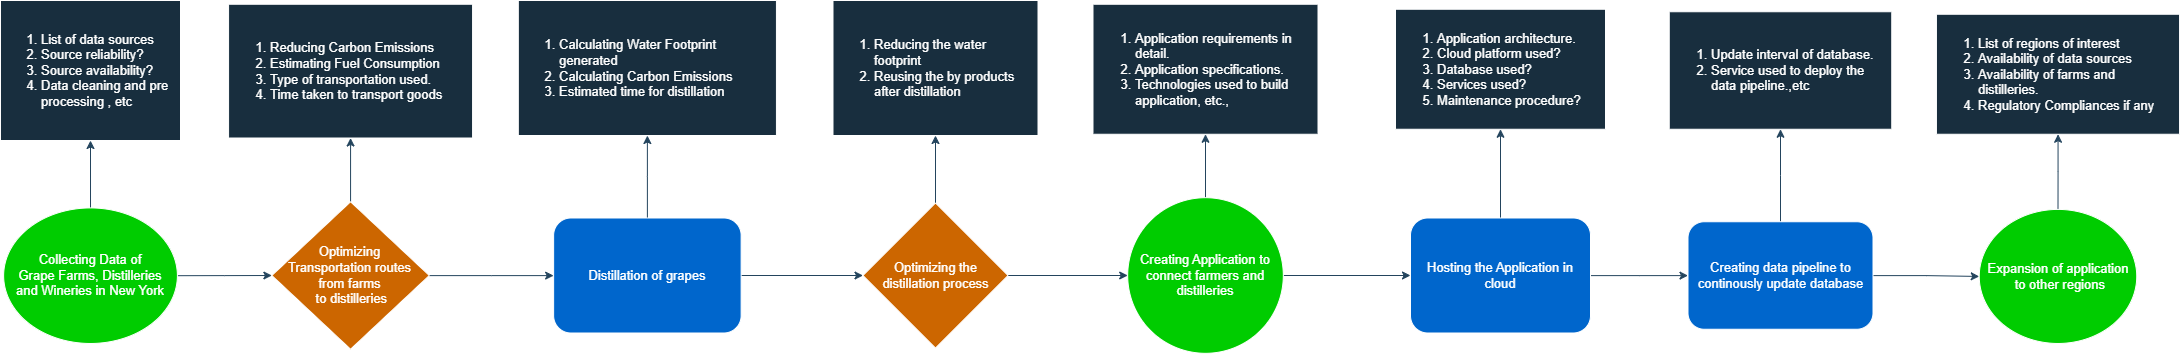

The diagram above was exported from draw.io. Its source (the exported page's mxGraphModel, read from the mxfile embedded in the PNG):
<mxGraphModel dx="2333" dy="1160" grid="1" gridSize="10" guides="1" tooltips="1" connect="1" arrows="1" fold="1" page="1" pageScale="1" pageWidth="1169" pageHeight="827" background="#ffffff" math="0" shadow="0">
  <root>
    <mxCell id="0" />
    <mxCell id="1" parent="0" />
    <mxCell id="MHOpuRZNQ5yxsq9dJW3t-8" value="" style="edgeStyle=orthogonalEdgeStyle;rounded=0;orthogonalLoop=1;jettySize=auto;html=1;entryX=0;entryY=0.5;entryDx=0;entryDy=0;labelBackgroundColor=none;strokeColor=#23445D;fontColor=default;exitX=1;exitY=0.5;exitDx=0;exitDy=0;fontSize=13;" edge="1" parent="1" source="MHOpuRZNQ5yxsq9dJW3t-54" target="MHOpuRZNQ5yxsq9dJW3t-45">
      <mxGeometry relative="1" as="geometry">
        <mxPoint x="320" y="505" as="sourcePoint" />
        <mxPoint x="398.1300000000001" y="505" as="targetPoint" />
      </mxGeometry>
    </mxCell>
    <mxCell id="MHOpuRZNQ5yxsq9dJW3t-35" value="" style="edgeStyle=orthogonalEdgeStyle;rounded=0;orthogonalLoop=1;jettySize=auto;html=1;labelBackgroundColor=none;strokeColor=#23445D;fontColor=default;entryX=0.5;entryY=1;entryDx=0;entryDy=0;fontSize=13;" edge="1" parent="1" source="MHOpuRZNQ5yxsq9dJW3t-54" target="MHOpuRZNQ5yxsq9dJW3t-43">
      <mxGeometry relative="1" as="geometry">
        <mxPoint x="225" y="447.5" as="sourcePoint" />
        <mxPoint x="225" y="320" as="targetPoint" />
      </mxGeometry>
    </mxCell>
    <mxCell id="MHOpuRZNQ5yxsq9dJW3t-10" value="" style="edgeStyle=orthogonalEdgeStyle;rounded=0;orthogonalLoop=1;jettySize=auto;html=1;labelBackgroundColor=none;strokeColor=#23445D;fontColor=default;entryX=0.5;entryY=1;entryDx=0;entryDy=0;fontSize=13;" edge="1" parent="1" source="MHOpuRZNQ5yxsq9dJW3t-45" target="MHOpuRZNQ5yxsq9dJW3t-44">
      <mxGeometry relative="1" as="geometry">
        <mxPoint x="484.375" y="447.5" as="sourcePoint" />
        <mxPoint x="484.375" y="320" as="targetPoint" />
      </mxGeometry>
    </mxCell>
    <mxCell id="MHOpuRZNQ5yxsq9dJW3t-12" value="" style="edgeStyle=orthogonalEdgeStyle;rounded=0;orthogonalLoop=1;jettySize=auto;html=1;labelBackgroundColor=none;strokeColor=#23445D;fontColor=default;fontSize=13;" edge="1" parent="1" source="MHOpuRZNQ5yxsq9dJW3t-45" target="MHOpuRZNQ5yxsq9dJW3t-11">
      <mxGeometry relative="1" as="geometry">
        <mxPoint x="570.6200000000001" y="505" as="sourcePoint" />
      </mxGeometry>
    </mxCell>
    <mxCell id="MHOpuRZNQ5yxsq9dJW3t-14" value="" style="edgeStyle=orthogonalEdgeStyle;rounded=0;orthogonalLoop=1;jettySize=auto;html=1;labelBackgroundColor=none;strokeColor=#23445D;fontColor=default;entryX=0.5;entryY=1;entryDx=0;entryDy=0;fontSize=13;" edge="1" parent="1" source="MHOpuRZNQ5yxsq9dJW3t-11" target="MHOpuRZNQ5yxsq9dJW3t-50">
      <mxGeometry relative="1" as="geometry">
        <mxPoint x="781.9000000000001" y="320" as="targetPoint" />
      </mxGeometry>
    </mxCell>
    <mxCell id="MHOpuRZNQ5yxsq9dJW3t-19" value="" style="edgeStyle=orthogonalEdgeStyle;rounded=0;orthogonalLoop=1;jettySize=auto;html=1;labelBackgroundColor=none;strokeColor=#23445D;fontColor=default;entryX=0;entryY=0.5;entryDx=0;entryDy=0;fontSize=13;" edge="1" parent="1" source="MHOpuRZNQ5yxsq9dJW3t-11" target="MHOpuRZNQ5yxsq9dJW3t-48">
      <mxGeometry relative="1" as="geometry">
        <mxPoint x="980" y="505" as="targetPoint" />
      </mxGeometry>
    </mxCell>
    <mxCell id="MHOpuRZNQ5yxsq9dJW3t-11" value="&lt;font style=&quot;font-size: 13px;&quot;&gt;Distillation of grapes&lt;/font&gt;" style="whiteSpace=wrap;html=1;rounded=1;fontSize=13;labelBackgroundColor=none;fillColor=#0066CC;strokeColor=#FFFFFF;fontColor=#FFFFFF;fillStyle=solid;" vertex="1" parent="1">
      <mxGeometry x="688.13" y="447.5" width="187.5" height="115" as="geometry" />
    </mxCell>
    <mxCell id="MHOpuRZNQ5yxsq9dJW3t-21" value="" style="edgeStyle=orthogonalEdgeStyle;rounded=0;orthogonalLoop=1;jettySize=auto;html=1;labelBackgroundColor=none;strokeColor=#23445D;fontColor=default;exitX=1;exitY=0.5;exitDx=0;exitDy=0;entryX=0;entryY=0.5;entryDx=0;entryDy=0;fontSize=13;" edge="1" parent="1" source="MHOpuRZNQ5yxsq9dJW3t-48" target="MHOpuRZNQ5yxsq9dJW3t-52">
      <mxGeometry relative="1" as="geometry">
        <mxPoint x="1160" y="505" as="sourcePoint" />
        <mxPoint x="1240" y="505.0999999999999" as="targetPoint" />
      </mxGeometry>
    </mxCell>
    <mxCell id="MHOpuRZNQ5yxsq9dJW3t-23" value="" style="edgeStyle=orthogonalEdgeStyle;rounded=0;orthogonalLoop=1;jettySize=auto;html=1;labelBackgroundColor=none;strokeColor=#23445D;fontColor=default;exitX=0.5;exitY=0;exitDx=0;exitDy=0;entryX=0.5;entryY=1;entryDx=0;entryDy=0;fontSize=13;" edge="1" parent="1" source="MHOpuRZNQ5yxsq9dJW3t-48" target="MHOpuRZNQ5yxsq9dJW3t-51">
      <mxGeometry relative="1" as="geometry">
        <mxPoint x="1070" y="445" as="sourcePoint" />
        <mxPoint x="1070" y="320" as="targetPoint" />
      </mxGeometry>
    </mxCell>
    <mxCell id="MHOpuRZNQ5yxsq9dJW3t-25" value="" style="edgeStyle=orthogonalEdgeStyle;rounded=0;orthogonalLoop=1;jettySize=auto;html=1;labelBackgroundColor=none;strokeColor=#23445D;fontColor=default;exitX=0.5;exitY=0;exitDx=0;exitDy=0;fontSize=13;" edge="1" parent="1" source="MHOpuRZNQ5yxsq9dJW3t-52" target="MHOpuRZNQ5yxsq9dJW3t-24">
      <mxGeometry relative="1" as="geometry">
        <mxPoint x="1340" y="446.25" as="sourcePoint" />
      </mxGeometry>
    </mxCell>
    <mxCell id="MHOpuRZNQ5yxsq9dJW3t-27" value="" style="edgeStyle=orthogonalEdgeStyle;rounded=0;orthogonalLoop=1;jettySize=auto;html=1;labelBackgroundColor=none;strokeColor=#23445D;fontColor=default;exitX=1;exitY=0.5;exitDx=0;exitDy=0;fontSize=13;" edge="1" parent="1" source="MHOpuRZNQ5yxsq9dJW3t-52" target="MHOpuRZNQ5yxsq9dJW3t-26">
      <mxGeometry relative="1" as="geometry">
        <mxPoint x="1440" y="505.0999999999999" as="sourcePoint" />
      </mxGeometry>
    </mxCell>
    <mxCell id="MHOpuRZNQ5yxsq9dJW3t-24" value="&lt;ol style=&quot;font-size: 13px;&quot;&gt;&lt;li style=&quot;font-size: 13px;&quot;&gt;Application requirements in detail.&lt;/li&gt;&lt;li style=&quot;font-size: 13px;&quot;&gt;Application specifications.&lt;/li&gt;&lt;li style=&quot;font-size: 13px;&quot;&gt;Technologies used to build application, etc.,&lt;/li&gt;&lt;/ol&gt;" style="whiteSpace=wrap;html=1;fontSize=13;rounded=0;align=left;labelBackgroundColor=none;fillColor=#182E3E;strokeColor=#FFFFFF;fontColor=#FFFFFF;" vertex="1" parent="1">
      <mxGeometry x="1227.5" y="233.75" width="225" height="130" as="geometry" />
    </mxCell>
    <mxCell id="MHOpuRZNQ5yxsq9dJW3t-29" value="" style="edgeStyle=orthogonalEdgeStyle;rounded=0;orthogonalLoop=1;jettySize=auto;html=1;labelBackgroundColor=none;strokeColor=#23445D;fontColor=default;fontSize=13;" edge="1" parent="1" source="MHOpuRZNQ5yxsq9dJW3t-26" target="MHOpuRZNQ5yxsq9dJW3t-28">
      <mxGeometry relative="1" as="geometry" />
    </mxCell>
    <mxCell id="MHOpuRZNQ5yxsq9dJW3t-31" value="" style="edgeStyle=orthogonalEdgeStyle;rounded=0;orthogonalLoop=1;jettySize=auto;html=1;labelBackgroundColor=none;strokeColor=#23445D;fontColor=default;fontSize=13;" edge="1" parent="1" source="MHOpuRZNQ5yxsq9dJW3t-26" target="MHOpuRZNQ5yxsq9dJW3t-30">
      <mxGeometry relative="1" as="geometry" />
    </mxCell>
    <mxCell id="MHOpuRZNQ5yxsq9dJW3t-26" value="Hosting the Application in cloud" style="whiteSpace=wrap;html=1;fontSize=13;rounded=1;labelBackgroundColor=none;fillColor=#0066cc;strokeColor=#FFFFFF;fontColor=#FFFFFF;" vertex="1" parent="1">
      <mxGeometry x="1545" y="447.5" width="180" height="115" as="geometry" />
    </mxCell>
    <mxCell id="MHOpuRZNQ5yxsq9dJW3t-28" value="&lt;ol style=&quot;font-size: 13px;&quot;&gt;&lt;li style=&quot;font-size: 13px;&quot;&gt;Application architecture.&lt;/li&gt;&lt;li style=&quot;font-size: 13px;&quot;&gt;Cloud platform used?&lt;/li&gt;&lt;li style=&quot;font-size: 13px;&quot;&gt;Database used?&lt;/li&gt;&lt;li style=&quot;font-size: 13px;&quot;&gt;Services used?&lt;/li&gt;&lt;li style=&quot;font-size: 13px;&quot;&gt;Maintenance procedure?&lt;/li&gt;&lt;/ol&gt;" style="whiteSpace=wrap;html=1;fontSize=13;rounded=0;align=left;labelBackgroundColor=none;fillColor=#182E3E;strokeColor=#FFFFFF;fontColor=#FFFFFF;" vertex="1" parent="1">
      <mxGeometry x="1530" y="238.75" width="210" height="120" as="geometry" />
    </mxCell>
    <mxCell id="MHOpuRZNQ5yxsq9dJW3t-33" value="" style="edgeStyle=orthogonalEdgeStyle;rounded=0;orthogonalLoop=1;jettySize=auto;html=1;labelBackgroundColor=none;strokeColor=#23445D;fontColor=default;fontSize=13;" edge="1" parent="1" source="MHOpuRZNQ5yxsq9dJW3t-30" target="MHOpuRZNQ5yxsq9dJW3t-32">
      <mxGeometry relative="1" as="geometry" />
    </mxCell>
    <mxCell id="MHOpuRZNQ5yxsq9dJW3t-37" value="" style="edgeStyle=orthogonalEdgeStyle;rounded=0;orthogonalLoop=1;jettySize=auto;html=1;labelBackgroundColor=none;strokeColor=#23445D;fontColor=default;entryX=0;entryY=0.5;entryDx=0;entryDy=0;fontSize=13;" edge="1" parent="1" source="MHOpuRZNQ5yxsq9dJW3t-30" target="MHOpuRZNQ5yxsq9dJW3t-55">
      <mxGeometry relative="1" as="geometry">
        <mxPoint x="2095" y="505" as="targetPoint" />
      </mxGeometry>
    </mxCell>
    <mxCell id="MHOpuRZNQ5yxsq9dJW3t-30" value="Creating data pipeline to continously update database" style="whiteSpace=wrap;html=1;fontSize=13;rounded=1;labelBackgroundColor=none;fillColor=#0066cc;strokeColor=#FFFFFF;fontColor=#FFFFFF;" vertex="1" parent="1">
      <mxGeometry x="1822.5" y="451.25" width="185" height="107.5" as="geometry" />
    </mxCell>
    <mxCell id="MHOpuRZNQ5yxsq9dJW3t-32" value="&lt;ol style=&quot;font-size: 13px;&quot;&gt;&lt;li style=&quot;font-size: 13px;&quot;&gt;Update interval of database.&lt;/li&gt;&lt;li style=&quot;font-size: 13px;&quot;&gt;Service used to deploy the data pipeline.,etc&lt;/li&gt;&lt;/ol&gt;" style="whiteSpace=wrap;html=1;fontSize=13;rounded=0;align=left;labelBackgroundColor=none;fillColor=#182E3E;strokeColor=#FFFFFF;fontColor=#FFFFFF;" vertex="1" parent="1">
      <mxGeometry x="1803.75" y="241.25" width="222.5" height="117.5" as="geometry" />
    </mxCell>
    <mxCell id="MHOpuRZNQ5yxsq9dJW3t-39" value="" style="edgeStyle=orthogonalEdgeStyle;rounded=0;orthogonalLoop=1;jettySize=auto;html=1;labelBackgroundColor=none;strokeColor=#23445D;fontColor=default;exitX=0.5;exitY=0;exitDx=0;exitDy=0;fontSize=13;" edge="1" parent="1" source="MHOpuRZNQ5yxsq9dJW3t-55" target="MHOpuRZNQ5yxsq9dJW3t-38">
      <mxGeometry relative="1" as="geometry">
        <mxPoint x="2192.5" y="452.5" as="sourcePoint" />
      </mxGeometry>
    </mxCell>
    <mxCell id="MHOpuRZNQ5yxsq9dJW3t-38" value="&lt;ol style=&quot;font-size: 13px;&quot;&gt;&lt;li style=&quot;font-size: 13px;&quot;&gt;List of regions of interest&lt;/li&gt;&lt;li style=&quot;font-size: 13px;&quot;&gt;Availability of data sources&lt;/li&gt;&lt;li style=&quot;font-size: 13px;&quot;&gt;Availability of farms and distilleries.&lt;/li&gt;&lt;li style=&quot;font-size: 13px;&quot;&gt;Regulatory Compliances if any&lt;/li&gt;&lt;/ol&gt;" style="whiteSpace=wrap;html=1;fontSize=13;rounded=0;align=left;labelBackgroundColor=none;fillColor=#182E3E;strokeColor=#FFFFFF;fontColor=#FFFFFF;" vertex="1" parent="1">
      <mxGeometry x="2070.94" y="243.75" width="243.12" height="120" as="geometry" />
    </mxCell>
    <mxCell id="MHOpuRZNQ5yxsq9dJW3t-43" value="&lt;ol style=&quot;border-color: var(--border-color); font-size: 13px; text-align: left;&quot;&gt;&lt;li style=&quot;border-color: var(--border-color); font-size: 13px;&quot;&gt;List of data sources&lt;/li&gt;&lt;li style=&quot;border-color: var(--border-color); font-size: 13px;&quot;&gt;Source reliability?&lt;/li&gt;&lt;li style=&quot;border-color: var(--border-color); font-size: 13px;&quot;&gt;Source availability?&lt;/li&gt;&lt;li style=&quot;border-color: var(--border-color); font-size: 13px;&quot;&gt;Data cleaning and pre processing , etc&lt;/li&gt;&lt;/ol&gt;" style="rounded=0;whiteSpace=wrap;html=1;strokeColor=#FFFFFF;fontColor=#FFFFFF;fillColor=#182E3E;fontSize=13;" vertex="1" parent="1">
      <mxGeometry x="135" y="230" width="180" height="140" as="geometry" />
    </mxCell>
    <mxCell id="MHOpuRZNQ5yxsq9dJW3t-44" value="&lt;ol style=&quot;border-color: var(--border-color); font-size: 13px;&quot;&gt;&lt;li style=&quot;border-color: var(--border-color); font-size: 13px;&quot;&gt;Reducing Carbon Emissions&lt;/li&gt;&lt;li style=&quot;border-color: var(--border-color); font-size: 13px;&quot;&gt;Estimating Fuel Consumption&lt;/li&gt;&lt;li style=&quot;border-color: var(--border-color); font-size: 13px;&quot;&gt;Type of transportation used.&lt;/li&gt;&lt;li style=&quot;border-color: var(--border-color); font-size: 13px;&quot;&gt;Time taken to transport goods&lt;/li&gt;&lt;/ol&gt;" style="rounded=0;whiteSpace=wrap;html=1;strokeColor=#FFFFFF;fontColor=#FFFFFF;fillColor=#182E3E;align=left;fontSize=13;" vertex="1" parent="1">
      <mxGeometry x="363.07" y="233.75" width="244" height="133.75" as="geometry" />
    </mxCell>
    <mxCell id="MHOpuRZNQ5yxsq9dJW3t-45" value="Optimizing &lt;br style=&quot;font-size: 13px;&quot;&gt;Transportation routes from&amp;nbsp;farms&lt;br style=&quot;border-color: var(--border-color); font-size: 13px;&quot;&gt;&lt;span style=&quot;font-size: 13px;&quot;&gt;&amp;nbsp;to distilleries&lt;/span&gt;" style="rhombus;whiteSpace=wrap;html=1;strokeColor=#FFFFFF;fontColor=#FFFFFF;fillColor=#CC6600;fillStyle=solid;fontSize=13;" vertex="1" parent="1">
      <mxGeometry x="406.37" y="431.25" width="157.4" height="147.5" as="geometry" />
    </mxCell>
    <mxCell id="MHOpuRZNQ5yxsq9dJW3t-48" value="&lt;font style=&quot;font-size: 13px;&quot;&gt;Optimizing the &lt;br style=&quot;font-size: 13px;&quot;&gt;distillation process&lt;/font&gt;" style="rhombus;whiteSpace=wrap;html=1;strokeColor=#FFFFFF;fontColor=#FFFFFF;fillColor=#CC6600;fillStyle=solid;fontSize=13;" vertex="1" parent="1">
      <mxGeometry x="997.5" y="432.5" width="145" height="145" as="geometry" />
    </mxCell>
    <mxCell id="MHOpuRZNQ5yxsq9dJW3t-50" value="&lt;ol style=&quot;border-color: var(--border-color); font-size: 13px; text-align: left;&quot;&gt;&lt;li style=&quot;border-color: var(--border-color); font-size: 13px;&quot;&gt;Calculating Water Footprint generated&lt;/li&gt;&lt;li style=&quot;border-color: var(--border-color); font-size: 13px;&quot;&gt;Calculating Carbon Emissions&lt;/li&gt;&lt;li style=&quot;border-color: var(--border-color); font-size: 13px;&quot;&gt;Estimated time for distillation&lt;/li&gt;&lt;/ol&gt;" style="rounded=0;whiteSpace=wrap;html=1;strokeColor=#FFFFFF;fontColor=#FFFFFF;fillColor=#182E3E;fontSize=13;" vertex="1" parent="1">
      <mxGeometry x="652.82" y="230" width="258.12" height="135" as="geometry" />
    </mxCell>
    <mxCell id="MHOpuRZNQ5yxsq9dJW3t-51" value="&lt;ol style=&quot;border-color: var(--border-color); font-size: 13px; text-align: left;&quot;&gt;&lt;li style=&quot;border-color: var(--border-color); font-size: 13px;&quot;&gt;Reducing the water footprint&amp;nbsp;&lt;/li&gt;&lt;li style=&quot;border-color: var(--border-color); font-size: 13px;&quot;&gt;Reusing the by products after distillation&lt;/li&gt;&lt;/ol&gt;" style="rounded=0;whiteSpace=wrap;html=1;strokeColor=#FFFFFF;fontColor=#FFFFFF;fillColor=#182E3E;fontSize=13;" vertex="1" parent="1">
      <mxGeometry x="967.5" y="230" width="205" height="135" as="geometry" />
    </mxCell>
    <mxCell id="MHOpuRZNQ5yxsq9dJW3t-52" value="&lt;font style=&quot;font-size: 13px;&quot;&gt;Creating Application to connect farmers and distilleries&lt;/font&gt;" style="ellipse;whiteSpace=wrap;html=1;aspect=fixed;strokeColor=#FFFFFF;fontColor=#FFFFFF;fillColor=#00cc00;fontSize=13;" vertex="1" parent="1">
      <mxGeometry x="1262.19" y="427.19" width="155.62" height="155.62" as="geometry" />
    </mxCell>
    <mxCell id="MHOpuRZNQ5yxsq9dJW3t-54" value="&lt;font style=&quot;font-size: 13px;&quot;&gt;Collecting Data of&lt;br style=&quot;border-color: var(--border-color); font-size: 13px;&quot;&gt;&lt;span style=&quot;font-size: 13px;&quot;&gt;Grape Farms, Distilleries&lt;/span&gt;&lt;br style=&quot;border-color: var(--border-color); font-size: 13px;&quot;&gt;&lt;span style=&quot;font-size: 13px;&quot;&gt;and Wineries in New York&lt;/span&gt;&lt;/font&gt;" style="ellipse;whiteSpace=wrap;html=1;strokeColor=#FFFFFF;fontColor=#FFFFFF;fillColor=#00CC00;fontSize=13;" vertex="1" parent="1">
      <mxGeometry x="138.13" y="437.42" width="173.75" height="135.55" as="geometry" />
    </mxCell>
    <mxCell id="MHOpuRZNQ5yxsq9dJW3t-55" value="Expansion of application&lt;br style=&quot;border-color: var(--border-color); font-size: 13px;&quot;&gt;&lt;span style=&quot;font-size: 13px;&quot;&gt;&amp;nbsp;to other regions&lt;/span&gt;" style="ellipse;whiteSpace=wrap;html=1;strokeColor=#FFFFFF;fontColor=#FFFFFF;fillColor=#00cc00;fontSize=13;" vertex="1" parent="1">
      <mxGeometry x="2113.75" y="438.90999999999997" width="157.5" height="134.06" as="geometry" />
    </mxCell>
  </root>
</mxGraphModel>